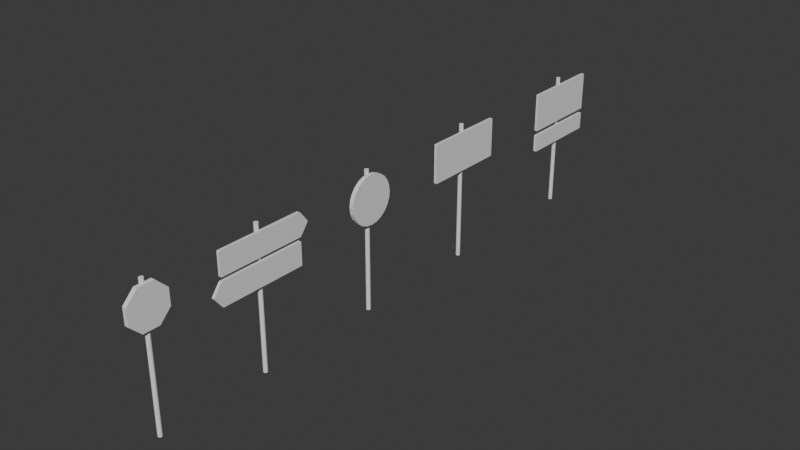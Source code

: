 # Source: pannaux.blend  (saved by Blender 5.0.118; exported with 4.5.12 LTS)
import bpy
from mathutils import Matrix  # noqa: F401  (used for matrix-valued properties, if any)

bpy.ops.wm.read_factory_settings(use_empty=True)
scene = bpy.context.scene
scene.name = 'Scene'

# ---- collections
col_collection = bpy.data.collections.new('Collection'); scene.collection.children.link(col_collection)

# ---- world
world_world = bpy.data.worlds.new('World'); scene.world = world_world
world_world.use_nodes = True; world_world.node_tree.nodes.clear()
_N = world_world.node_tree.nodes; _L = world_world.node_tree.links
n0 = _N.new('ShaderNodeOutputWorld'); n0.name = 'World Output'; n0.location = (200, 100)
n1 = _N.new('ShaderNodeBackground'); n1.name = 'Background'; n1.location = (-200, 100)
n1.inputs[0].default_value = (0.05088, 0.05088, 0.05088, 1.0)
_L.new(n1.outputs[0], n0.inputs[0])
n0.is_active_output = True
world_world.color = (0.05088, 0.05088, 0.05088)
world_world.sun_shadow_jitter_overblur = 0.0

# ---- meshes
me_cylinder = bpy.data.meshes.new('Cylinder')
me_cylinder.from_pydata([(1.25e-08, 0.0304, 0.0), (1.25e-08, 0.0304, 2.0), (0.005931, 0.02982, 0.0), (0.005931, 0.02982, 2.0), (0.01163, 0.02809, 0.0), (0.01163, 0.02809, 2.0), (0.01689, 0.02528, 0.0), (0.01689, 0.02528, 2.0), (0.0215, 0.0215, 0.0), (0.0215, 0.0215, 2.0), (0.02528, 0.01689, 0.0), (0.02528, 0.01689, 2.0), (0.02809, 0.01163, 0.0), (0.02809, 0.01163, 2.0), (0.02982, 0.005931, 0.0), (0.02982, 0.005931, 2.0), (0.0304, -1.226e-09, 0.0), (0.0304, -1.226e-09, 2.0), (0.02982, -0.005931, 0.0), (0.02982, -0.005931, 2.0), (0.02809, -0.01163, 0.0), (0.02809, -0.01163, 2.0), (0.02528, -0.01689, 0.0), (0.02528, -0.01689, 2.0), (0.0215, -0.0215, 0.0), (0.0215, -0.0215, 2.0), (0.01689, -0.02528, 0.0), (0.01689, -0.02528, 2.0), (0.01163, -0.02809, 0.0), (0.01163, -0.02809, 2.0), (0.005931, -0.02982, 0.0), (0.005931, -0.02982, 2.0), (1.25e-08, -0.0304, 0.0), (1.25e-08, -0.0304, 2.0), (-0.005931, -0.02982, 0.0), (-0.005931, -0.02982, 2.0), (-0.01163, -0.02809, 0.0), (-0.01163, -0.02809, 2.0), (-0.01689, -0.02528, 0.0), (-0.01689, -0.02528, 2.0), (-0.0215, -0.0215, 0.0), (-0.0215, -0.0215, 2.0), (-0.02528, -0.01689, 0.0), (-0.02528, -0.01689, 2.0), (-0.02809, -0.01163, 0.0), (-0.02809, -0.01163, 2.0), (-0.02982, -0.005931, 0.0), (-0.02982, -0.005931, 2.0), (-0.0304, -1.226e-09, 0.0), (-0.0304, -1.226e-09, 2.0), (-0.02982, 0.005931, 0.0), (-0.02982, 0.005931, 2.0), (-0.02809, 0.01163, 0.0), (-0.02809, 0.01163, 2.0), (-0.02528, 0.01689, 0.0), (-0.02528, 0.01689, 2.0), (-0.0215, 0.0215, 0.0), (-0.0215, 0.0215, 2.0), (-0.01689, 0.02528, 0.0), (-0.01689, 0.02528, 2.0), (-0.01163, 0.02809, 0.0), (-0.01163, 0.02809, 2.0), (-0.005931, 0.02982, 0.0), (-0.005931, 0.02982, 2.0)], [], [(0, 1, 3, 2), (2, 3, 5, 4), (4, 5, 7, 6), (6, 7, 9, 8), (8, 9, 11, 10), (10, 11, 13, 12), (12, 13, 15, 14), (14, 15, 17, 16), (16, 17, 19, 18), (18, 19, 21, 20), (20, 21, 23, 22), (22, 23, 25, 24), (24, 25, 27, 26), (26, 27, 29, 28), (28, 29, 31, 30), (30, 31, 33, 32), (32, 33, 35, 34), (34, 35, 37, 36), (36, 37, 39, 38), (38, 39, 41, 40), (40, 41, 43, 42), (42, 43, 45, 44), (44, 45, 47, 46), (46, 47, 49, 48), (48, 49, 51, 50), (50, 51, 53, 52), (52, 53, 55, 54), (54, 55, 57, 56), (56, 57, 59, 58), (58, 59, 61, 60), (3, 1, 63, 61, 59, 57, 55, 53, 51, 49, 47, 45, 43, 41, 39, 37, 35, 33, 31, 29, 27, 25, 23, 21, 19, 17, 15, 13, 11, 9, 7, 5), (60, 61, 63, 62), (62, 63, 1, 0), (0, 2, 4, 6, 8, 10, 12, 14, 16, 18, 20, 22, 24, 26, 28, 30, 32, 34, 36, 38, 40, 42, 44, 46, 48, 50, 52, 54, 56, 58, 60, 62)])
_uv = me_cylinder.uv_layers.new(name='UVMap')
_uv.uv.foreach_set('vector', [1.0, 0.5, 1.0, 1.0, 0.9688, 1.0, 0.9688, 0.5, 0.9688, 0.5, 0.9688, 1.0, 0.9375, 1.0, 0.9375, 0.5, 0.9375, 0.5, 0.9375, 1.0, 0.9062, 1.0, 0.9062, 0.5, 0.9062, 0.5, 0.9062, 1.0, 0.875, 1.0, 0.875, 0.5, 0.875, 0.5, 0.875, 1.0, 0.8438, 1.0, 0.8438, 0.5, 0.8438, 0.5, 0.8438, 1.0, 0.8125, 1.0, 0.8125, 0.5, 0.8125, 0.5, 0.8125, 1.0, 0.7812, 1.0, 0.7812, 0.5, 0.7812, 0.5, 0.7812, 1.0, 0.75, 1.0, 0.75, 0.5, 0.75, 0.5, 0.75, 1.0, 0.7188, 1.0, 0.7188, 0.5, 0.7188, 0.5, 0.7188, 1.0, 0.6875, 1.0, 0.6875, 0.5, 0.6875, 0.5, 0.6875, 1.0, 0.6562, 1.0, 0.6562, 0.5, 0.6562, 0.5, 0.6562, 1.0, 0.625, 1.0, 0.625, 0.5, 0.625, 0.5, 0.625, 1.0, 0.5938, 1.0, 0.5938, 0.5, 0.5938, 0.5, 0.5938, 1.0, 0.5625, 1.0, 0.5625, 0.5, 0.5625, 0.5, 0.5625, 1.0, 0.5312, 1.0, 0.5312, 0.5, 0.5312, 0.5, 0.5312, 1.0, 0.5, 1.0, 0.5, 0.5, 0.5, 0.5, 0.5, 1.0, 0.4688, 1.0, 0.4688, 0.5, 0.4688, 0.5, 0.4688, 1.0, 0.4375, 1.0, 0.4375, 0.5, 0.4375, 0.5, 0.4375, 1.0, 0.4062, 1.0, 0.4062, 0.5, 0.4062, 0.5, 0.4062, 1.0, 0.375, 1.0, 0.375, 0.5, 0.375, 0.5, 0.375, 1.0, 0.3438, 1.0, 0.3438, 0.5, 0.3438, 0.5, 0.3438, 1.0, 0.3125, 1.0, 0.3125, 0.5, 0.3125, 0.5, 0.3125, 1.0, 0.2812, 1.0, 0.2812, 0.5, 0.2812, 0.5, 0.2812, 1.0, 0.25, 1.0, 0.25, 0.5, 0.25, 0.5, 0.25, 1.0, 0.2188, 1.0, 0.2188, 0.5, 0.2188, 0.5, 0.2188, 1.0, 0.1875, 1.0, 0.1875, 0.5, 0.1875, 0.5, 0.1875, 1.0, 0.1562, 1.0, 0.1562, 0.5, 0.1562, 0.5, 0.1562, 1.0, 0.125, 1.0, 0.125, 0.5, 0.125, 0.5, 0.125, 1.0, 0.09375, 1.0, 0.09375, 0.5, 0.09375, 0.5, 0.09375, 1.0, 0.0625, 1.0, 0.0625, 0.5, 0.2968, 0.4854, 0.25, 0.49, 0.2032, 0.4854, 0.1582, 0.4717, 0.1167, 0.4496, 0.08029, 0.4197, 0.05045, 0.3833, 0.02827, 0.3418, 0.01461, 0.2968, 0.01, 0.25, 0.01461, 0.2032, 0.02827, 0.1582, 0.05045, 0.1167, 0.08029, 0.08029, 0.1167, 0.05045, 0.1582, 0.02827, 0.2032, 0.01461, 0.25, 0.01, 0.2968, 0.01461, 0.3418, 0.02827, 0.3833, 0.05045, 0.4197, 0.08029, 0.4496, 0.1167, 0.4717, 0.1582, 0.4854, 0.2032, 0.49, 0.25, 0.4854, 0.2968, 0.4717, 0.3418, 0.4496, 0.3833, 0.4197, 0.4197, 0.3833, 0.4496, 0.3418, 0.4717, 0.0625, 0.5, 0.0625, 1.0, 0.03125, 1.0, 0.03125, 0.5, 0.03125, 0.5, 0.03125, 1.0, 0.0, 1.0, 0.0, 0.5, 0.75, 0.49, 0.7968, 0.4854, 0.8418, 0.4717, 0.8833, 0.4496, 0.9197, 0.4197, 0.9496, 0.3833, 0.9717, 0.3418, 0.9854, 0.2968, 0.99, 0.25, 0.9854, 0.2032, 0.9717, 0.1582, 0.9496, 0.1167, 0.9197, 0.08029, 0.8833, 0.05045, 0.8418, 0.02827, 0.7968, 0.01461, 0.75, 0.01, 0.7032, 0.01461, 0.6582, 0.02827, 0.6167, 0.05045, 0.5803, 0.08029, 0.5504, 0.1167, 0.5283, 0.1582, 0.5146, 0.2032, 0.51, 0.25, 0.5146, 0.2968, 0.5283, 0.3418, 0.5504, 0.3833, 0.5803, 0.4197, 0.6167, 0.4496, 0.6582, 0.4717, 0.7032, 0.4854])
me_cylinder.update()
me_cube_002 = bpy.data.meshes.new('Cube.002')
me_cube_002.from_pydata([(-0.01982, -0.6434, -0.1621), (-0.01982, -0.6508, -0.1547), (-0.01982, -0.6508, 0.1547), (-0.01982, -0.6434, 0.1621), (-0.01982, 0.5928, -0.1562), (-0.01982, 0.581, -0.1621), (-0.01982, 0.581, 0.1621), (-0.01982, 0.5928, 0.1562), (0.01982, -0.6508, -0.1547), (0.01982, -0.6434, -0.1621), (0.01982, -0.6434, 0.1621), (0.01982, -0.6508, 0.1547), (0.01982, 0.581, -0.1621), (0.01982, 0.5928, -0.1562), (0.01982, 0.5928, 0.1562), (0.01982, 0.581, 0.1621), (-0.01982, 0.7069, 0.005886), (-0.01982, 0.7069, -0.005886), (0.01982, 0.7069, -0.005886), (0.01982, 0.7069, 0.005886)], [], [(19, 14, 13, 18), (13, 14, 15, 12), (12, 5, 4, 13), (6, 15, 14, 7), (0, 9, 8, 1), (10, 3, 2, 11), (16, 19, 18, 17), (5, 12, 9, 0), (15, 6, 3, 10), (4, 17, 18, 13), (16, 7, 14, 19), (8, 11, 2, 1), (12, 15, 10, 9), (9, 10, 11, 8), (16, 17, 4, 7), (5, 6, 7, 4), (5, 0, 3, 6), (1, 2, 3, 0)])
_uv = me_cube_002.uv_layers.new(name='UVMap')
_uv.uv.foreach_set('vector', [0.5037, 0.5, 0.6205, 0.5, 0.378, 0.5, 0.4955, 0.5, 0.378, 0.5, 0.6205, 0.5, 0.625, 0.501, 0.375, 0.5015, 0.375, 0.5015, 0.125, 0.5015, 0.125, 0.5, 0.378, 0.5, 0.625, 0.2493, 0.625, 0.501, 0.6205, 0.5, 0.6205, 0.25, 0.125, 0.7485, 0.375, 0.7485, 0.3788, 0.75, 0.125, 0.75, 0.625, 0.749, 0.625, 1.0, 0.6193, 1.0, 0.6193, 0.75, 0.5045, 0.25, 0.5037, 0.5, 0.4955, 0.5, 0.4963, 0.25, 0.125, 0.5015, 0.375, 0.5015, 0.375, 0.7485, 0.125, 0.7485, 0.625, 0.501, 0.875, 0.5015, 0.875, 0.7485, 0.625, 0.749, 0.3795, 0.25, 0.4963, 0.25, 0.4955, 0.5, 0.378, 0.5, 0.5045, 0.25, 0.6205, 0.25, 0.6205, 0.5, 0.5037, 0.5, 0.3788, 0.75, 0.6193, 0.75, 0.6193, 1.0, 0.3807, 1.0, 0.375, 0.5015, 0.625, 0.501, 0.625, 0.749, 0.375, 0.7485, 0.375, 0.7485, 0.625, 0.749, 0.6193, 0.75, 0.3788, 0.75, 0.5045, 0.25, 0.4963, 0.25, 0.3795, 0.25, 0.6205, 0.25, 0.125, 0.5015, 0.625, 0.2493, 0.6205, 0.25, 0.3795, 0.25, 0.125, 0.5015, 0.125, 0.7485, 0.875, 0.7485, 0.625, 0.2493, 0.3807, 1.0, 0.6193, 1.0, 0.625, 1.0, 0.125, 0.7485])
me_cube_002.update()
me_cube_003 = bpy.data.meshes.new('Cube.003')
me_cube_003.from_pydata([(-0.01982, -0.6434, -0.1621), (-0.01982, -0.6508, -0.1547), (-0.01982, -0.6508, 0.1547), (-0.01982, -0.6434, 0.1621), (-0.01982, 0.5928, -0.1562), (-0.01982, 0.581, -0.1621), (-0.01982, 0.581, 0.1621), (-0.01982, 0.5928, 0.1562), (0.01982, -0.6508, -0.1547), (0.01982, -0.6434, -0.1621), (0.01982, -0.6434, 0.1621), (0.01982, -0.6508, 0.1547), (0.01982, 0.581, -0.1621), (0.01982, 0.5928, -0.1562), (0.01982, 0.5928, 0.1562), (0.01982, 0.581, 0.1621), (-0.01982, 0.7069, 0.005886), (-0.01982, 0.7069, -0.005886), (0.01982, 0.7069, -0.005886), (0.01982, 0.7069, 0.005886)], [], [(19, 14, 13, 18), (13, 14, 15, 12), (12, 5, 4, 13), (6, 15, 14, 7), (0, 9, 8, 1), (10, 3, 2, 11), (16, 19, 18, 17), (5, 12, 9, 0), (15, 6, 3, 10), (4, 17, 18, 13), (16, 7, 14, 19), (8, 11, 2, 1), (12, 15, 10, 9), (9, 10, 11, 8), (16, 17, 4, 7), (5, 6, 7, 4), (5, 0, 3, 6), (1, 2, 3, 0)])
_uv = me_cube_003.uv_layers.new(name='UVMap')
_uv.uv.foreach_set('vector', [0.5037, 0.5, 0.6205, 0.5, 0.378, 0.5, 0.4955, 0.5, 0.378, 0.5, 0.6205, 0.5, 0.625, 0.501, 0.375, 0.5015, 0.375, 0.5015, 0.125, 0.5015, 0.125, 0.5, 0.378, 0.5, 0.625, 0.2493, 0.625, 0.501, 0.6205, 0.5, 0.6205, 0.25, 0.125, 0.7485, 0.375, 0.7485, 0.3788, 0.75, 0.125, 0.75, 0.625, 0.749, 0.625, 1.0, 0.6193, 1.0, 0.6193, 0.75, 0.5045, 0.25, 0.5037, 0.5, 0.4955, 0.5, 0.4963, 0.25, 0.125, 0.5015, 0.375, 0.5015, 0.375, 0.7485, 0.125, 0.7485, 0.625, 0.501, 0.875, 0.5015, 0.875, 0.7485, 0.625, 0.749, 0.3795, 0.25, 0.4963, 0.25, 0.4955, 0.5, 0.378, 0.5, 0.5045, 0.25, 0.6205, 0.25, 0.6205, 0.5, 0.5037, 0.5, 0.3788, 0.75, 0.6193, 0.75, 0.6193, 1.0, 0.3807, 1.0, 0.375, 0.5015, 0.625, 0.501, 0.625, 0.749, 0.375, 0.7485, 0.375, 0.7485, 0.625, 0.749, 0.6193, 0.75, 0.3788, 0.75, 0.5045, 0.25, 0.4963, 0.25, 0.3795, 0.25, 0.6205, 0.25, 0.125, 0.5015, 0.625, 0.2493, 0.6205, 0.25, 0.3795, 0.25, 0.125, 0.5015, 0.125, 0.7485, 0.875, 0.7485, 0.625, 0.2493, 0.3807, 1.0, 0.6193, 1.0, 0.625, 1.0, 0.125, 0.7485])
me_cube_003.update()
me_cylinder_003 = bpy.data.meshes.new('Cylinder.003')
me_cylinder_003.from_pydata([(1.25e-08, 0.0304, 0.0), (1.25e-08, 0.0304, 2.0), (0.005931, 0.02982, 0.0), (0.005931, 0.02982, 2.0), (0.01163, 0.02809, 0.0), (0.01163, 0.02809, 2.0), (0.01689, 0.02528, 0.0), (0.01689, 0.02528, 2.0), (0.0215, 0.0215, 0.0), (0.0215, 0.0215, 2.0), (0.02528, 0.01689, 0.0), (0.02528, 0.01689, 2.0), (0.02809, 0.01163, 0.0), (0.02809, 0.01163, 2.0), (0.02982, 0.005931, 0.0), (0.02982, 0.005931, 2.0), (0.0304, -1.226e-09, 0.0), (0.0304, -1.226e-09, 2.0), (0.02982, -0.005931, 0.0), (0.02982, -0.005931, 2.0), (0.02809, -0.01163, 0.0), (0.02809, -0.01163, 2.0), (0.02528, -0.01689, 0.0), (0.02528, -0.01689, 2.0), (0.0215, -0.0215, 0.0), (0.0215, -0.0215, 2.0), (0.01689, -0.02528, 0.0), (0.01689, -0.02528, 2.0), (0.01163, -0.02809, 0.0), (0.01163, -0.02809, 2.0), (0.005931, -0.02982, 0.0), (0.005931, -0.02982, 2.0), (1.25e-08, -0.0304, 0.0), (1.25e-08, -0.0304, 2.0), (-0.005931, -0.02982, 0.0), (-0.005931, -0.02982, 2.0), (-0.01163, -0.02809, 0.0), (-0.01163, -0.02809, 2.0), (-0.01689, -0.02528, 0.0), (-0.01689, -0.02528, 2.0), (-0.0215, -0.0215, 0.0), (-0.0215, -0.0215, 2.0), (-0.02528, -0.01689, 0.0), (-0.02528, -0.01689, 2.0), (-0.02809, -0.01163, 0.0), (-0.02809, -0.01163, 2.0), (-0.02982, -0.005931, 0.0), (-0.02982, -0.005931, 2.0), (-0.0304, -1.226e-09, 0.0), (-0.0304, -1.226e-09, 2.0), (-0.02982, 0.005931, 0.0), (-0.02982, 0.005931, 2.0), (-0.02809, 0.01163, 0.0), (-0.02809, 0.01163, 2.0), (-0.02528, 0.01689, 0.0), (-0.02528, 0.01689, 2.0), (-0.0215, 0.0215, 0.0), (-0.0215, 0.0215, 2.0), (-0.01689, 0.02528, 0.0), (-0.01689, 0.02528, 2.0), (-0.01163, 0.02809, 0.0), (-0.01163, 0.02809, 2.0), (-0.005931, 0.02982, 0.0), (-0.005931, 0.02982, 2.0)], [], [(0, 1, 3, 2), (2, 3, 5, 4), (4, 5, 7, 6), (6, 7, 9, 8), (8, 9, 11, 10), (10, 11, 13, 12), (12, 13, 15, 14), (14, 15, 17, 16), (16, 17, 19, 18), (18, 19, 21, 20), (20, 21, 23, 22), (22, 23, 25, 24), (24, 25, 27, 26), (26, 27, 29, 28), (28, 29, 31, 30), (30, 31, 33, 32), (32, 33, 35, 34), (34, 35, 37, 36), (36, 37, 39, 38), (38, 39, 41, 40), (40, 41, 43, 42), (42, 43, 45, 44), (44, 45, 47, 46), (46, 47, 49, 48), (48, 49, 51, 50), (50, 51, 53, 52), (52, 53, 55, 54), (54, 55, 57, 56), (56, 57, 59, 58), (58, 59, 61, 60), (3, 1, 63, 61, 59, 57, 55, 53, 51, 49, 47, 45, 43, 41, 39, 37, 35, 33, 31, 29, 27, 25, 23, 21, 19, 17, 15, 13, 11, 9, 7, 5), (60, 61, 63, 62), (62, 63, 1, 0), (0, 2, 4, 6, 8, 10, 12, 14, 16, 18, 20, 22, 24, 26, 28, 30, 32, 34, 36, 38, 40, 42, 44, 46, 48, 50, 52, 54, 56, 58, 60, 62)])
_uv = me_cylinder_003.uv_layers.new(name='UVMap')
_uv.uv.foreach_set('vector', [1.0, 0.5, 1.0, 1.0, 0.9688, 1.0, 0.9688, 0.5, 0.9688, 0.5, 0.9688, 1.0, 0.9375, 1.0, 0.9375, 0.5, 0.9375, 0.5, 0.9375, 1.0, 0.9062, 1.0, 0.9062, 0.5, 0.9062, 0.5, 0.9062, 1.0, 0.875, 1.0, 0.875, 0.5, 0.875, 0.5, 0.875, 1.0, 0.8438, 1.0, 0.8438, 0.5, 0.8438, 0.5, 0.8438, 1.0, 0.8125, 1.0, 0.8125, 0.5, 0.8125, 0.5, 0.8125, 1.0, 0.7812, 1.0, 0.7812, 0.5, 0.7812, 0.5, 0.7812, 1.0, 0.75, 1.0, 0.75, 0.5, 0.75, 0.5, 0.75, 1.0, 0.7188, 1.0, 0.7188, 0.5, 0.7188, 0.5, 0.7188, 1.0, 0.6875, 1.0, 0.6875, 0.5, 0.6875, 0.5, 0.6875, 1.0, 0.6562, 1.0, 0.6562, 0.5, 0.6562, 0.5, 0.6562, 1.0, 0.625, 1.0, 0.625, 0.5, 0.625, 0.5, 0.625, 1.0, 0.5938, 1.0, 0.5938, 0.5, 0.5938, 0.5, 0.5938, 1.0, 0.5625, 1.0, 0.5625, 0.5, 0.5625, 0.5, 0.5625, 1.0, 0.5312, 1.0, 0.5312, 0.5, 0.5312, 0.5, 0.5312, 1.0, 0.5, 1.0, 0.5, 0.5, 0.5, 0.5, 0.5, 1.0, 0.4688, 1.0, 0.4688, 0.5, 0.4688, 0.5, 0.4688, 1.0, 0.4375, 1.0, 0.4375, 0.5, 0.4375, 0.5, 0.4375, 1.0, 0.4062, 1.0, 0.4062, 0.5, 0.4062, 0.5, 0.4062, 1.0, 0.375, 1.0, 0.375, 0.5, 0.375, 0.5, 0.375, 1.0, 0.3438, 1.0, 0.3438, 0.5, 0.3438, 0.5, 0.3438, 1.0, 0.3125, 1.0, 0.3125, 0.5, 0.3125, 0.5, 0.3125, 1.0, 0.2812, 1.0, 0.2812, 0.5, 0.2812, 0.5, 0.2812, 1.0, 0.25, 1.0, 0.25, 0.5, 0.25, 0.5, 0.25, 1.0, 0.2188, 1.0, 0.2188, 0.5, 0.2188, 0.5, 0.2188, 1.0, 0.1875, 1.0, 0.1875, 0.5, 0.1875, 0.5, 0.1875, 1.0, 0.1562, 1.0, 0.1562, 0.5, 0.1562, 0.5, 0.1562, 1.0, 0.125, 1.0, 0.125, 0.5, 0.125, 0.5, 0.125, 1.0, 0.09375, 1.0, 0.09375, 0.5, 0.09375, 0.5, 0.09375, 1.0, 0.0625, 1.0, 0.0625, 0.5, 0.2968, 0.4854, 0.25, 0.49, 0.2032, 0.4854, 0.1582, 0.4717, 0.1167, 0.4496, 0.08029, 0.4197, 0.05045, 0.3833, 0.02827, 0.3418, 0.01461, 0.2968, 0.01, 0.25, 0.01461, 0.2032, 0.02827, 0.1582, 0.05045, 0.1167, 0.08029, 0.08029, 0.1167, 0.05045, 0.1582, 0.02827, 0.2032, 0.01461, 0.25, 0.01, 0.2968, 0.01461, 0.3418, 0.02827, 0.3833, 0.05045, 0.4197, 0.08029, 0.4496, 0.1167, 0.4717, 0.1582, 0.4854, 0.2032, 0.49, 0.25, 0.4854, 0.2968, 0.4717, 0.3418, 0.4496, 0.3833, 0.4197, 0.4197, 0.3833, 0.4496, 0.3418, 0.4717, 0.0625, 0.5, 0.0625, 1.0, 0.03125, 1.0, 0.03125, 0.5, 0.03125, 0.5, 0.03125, 1.0, 0.0, 1.0, 0.0, 0.5, 0.75, 0.49, 0.7968, 0.4854, 0.8418, 0.4717, 0.8833, 0.4496, 0.9197, 0.4197, 0.9496, 0.3833, 0.9717, 0.3418, 0.9854, 0.2968, 0.99, 0.25, 0.9854, 0.2032, 0.9717, 0.1582, 0.9496, 0.1167, 0.9197, 0.08029, 0.8833, 0.05045, 0.8418, 0.02827, 0.7968, 0.01461, 0.75, 0.01, 0.7032, 0.01461, 0.6582, 0.02827, 0.6167, 0.05045, 0.5803, 0.08029, 0.5504, 0.1167, 0.5283, 0.1582, 0.5146, 0.2032, 0.51, 0.25, 0.5146, 0.2968, 0.5283, 0.3418, 0.5504, 0.3833, 0.5803, 0.4197, 0.6167, 0.4496, 0.6582, 0.4717, 0.7032, 0.4854])
me_cylinder_003.update()
me_cube_005 = bpy.data.meshes.new('Cube.005')
me_cube_005.from_pydata([(-0.01982, -0.6144, -0.2822), (-0.01982, -0.6218, -0.2748), (-0.01982, -0.6218, 0.2748), (-0.01982, -0.6144, 0.2822), (-0.01982, 0.6218, -0.2763), (-0.01982, 0.61, -0.2822), (-0.01982, 0.61, 0.2822), (-0.01982, 0.6218, 0.2763), (0.01982, -0.6218, -0.2748), (0.01982, -0.6144, -0.2822), (0.01982, -0.6144, 0.2822), (0.01982, -0.6218, 0.2748), (0.01982, 0.61, -0.2822), (0.01982, 0.6218, -0.2763), (0.01982, 0.6218, 0.2763), (0.01982, 0.61, 0.2822)], [], [(4, 7, 14, 13), (13, 14, 15, 12), (12, 5, 4, 13), (6, 15, 14, 7), (0, 9, 8, 1), (10, 3, 2, 11), (5, 12, 9, 0), (15, 6, 3, 10), (8, 11, 2, 1), (12, 15, 10, 9), (9, 10, 11, 8), (5, 6, 7, 4), (5, 0, 3, 6), (1, 2, 3, 0)])
_uv = me_cube_005.uv_layers.new(name='UVMap')
_uv.uv.foreach_set('vector', [0.3795, 0.25, 0.6205, 0.25, 0.6205, 0.5, 0.378, 0.5, 0.378, 0.5, 0.6205, 0.5, 0.625, 0.501, 0.375, 0.5015, 0.375, 0.5015, 0.125, 0.5015, 0.125, 0.5, 0.378, 0.5, 0.625, 0.2493, 0.625, 0.501, 0.6205, 0.5, 0.6205, 0.25, 0.125, 0.7485, 0.375, 0.7485, 0.3788, 0.75, 0.125, 0.75, 0.625, 0.749, 0.625, 1.0, 0.6193, 1.0, 0.6193, 0.75, 0.125, 0.5015, 0.375, 0.5015, 0.375, 0.7485, 0.125, 0.7485, 0.625, 0.501, 0.875, 0.5015, 0.875, 0.7485, 0.625, 0.749, 0.3788, 0.75, 0.6193, 0.75, 0.6193, 1.0, 0.3807, 1.0, 0.375, 0.5015, 0.625, 0.501, 0.625, 0.749, 0.375, 0.7485, 0.375, 0.7485, 0.625, 0.749, 0.6193, 0.75, 0.3788, 0.75, 0.125, 0.5015, 0.625, 0.2493, 0.6205, 0.25, 0.3795, 0.25, 0.125, 0.5015, 0.125, 0.7485, 0.875, 0.7485, 0.625, 0.2493, 0.3807, 1.0, 0.6193, 1.0, 0.625, 1.0, 0.125, 0.7485])
me_cube_005.update()
me_cylinder_004 = bpy.data.meshes.new('Cylinder.004')
me_cylinder_004.from_pydata([(1.25e-08, 0.0304, 0.0), (1.25e-08, 0.0304, 2.0), (0.005931, 0.02982, 0.0), (0.005931, 0.02982, 2.0), (0.01163, 0.02809, 0.0), (0.01163, 0.02809, 2.0), (0.01689, 0.02528, 0.0), (0.01689, 0.02528, 2.0), (0.0215, 0.0215, 0.0), (0.0215, 0.0215, 2.0), (0.02528, 0.01689, 0.0), (0.02528, 0.01689, 2.0), (0.02809, 0.01163, 0.0), (0.02809, 0.01163, 2.0), (0.02982, 0.005931, 0.0), (0.02982, 0.005931, 2.0), (0.0304, -1.226e-09, 0.0), (0.0304, -1.226e-09, 2.0), (0.02982, -0.005931, 0.0), (0.02982, -0.005931, 2.0), (0.02809, -0.01163, 0.0), (0.02809, -0.01163, 2.0), (0.02528, -0.01689, 0.0), (0.02528, -0.01689, 2.0), (0.0215, -0.0215, 0.0), (0.0215, -0.0215, 2.0), (0.01689, -0.02528, 0.0), (0.01689, -0.02528, 2.0), (0.01163, -0.02809, 0.0), (0.01163, -0.02809, 2.0), (0.005931, -0.02982, 0.0), (0.005931, -0.02982, 2.0), (1.25e-08, -0.0304, 0.0), (1.25e-08, -0.0304, 2.0), (-0.005931, -0.02982, 0.0), (-0.005931, -0.02982, 2.0), (-0.01163, -0.02809, 0.0), (-0.01163, -0.02809, 2.0), (-0.01689, -0.02528, 0.0), (-0.01689, -0.02528, 2.0), (-0.0215, -0.0215, 0.0), (-0.0215, -0.0215, 2.0), (-0.02528, -0.01689, 0.0), (-0.02528, -0.01689, 2.0), (-0.02809, -0.01163, 0.0), (-0.02809, -0.01163, 2.0), (-0.02982, -0.005931, 0.0), (-0.02982, -0.005931, 2.0), (-0.0304, -1.226e-09, 0.0), (-0.0304, -1.226e-09, 2.0), (-0.02982, 0.005931, 0.0), (-0.02982, 0.005931, 2.0), (-0.02809, 0.01163, 0.0), (-0.02809, 0.01163, 2.0), (-0.02528, 0.01689, 0.0), (-0.02528, 0.01689, 2.0), (-0.0215, 0.0215, 0.0), (-0.0215, 0.0215, 2.0), (-0.01689, 0.02528, 0.0), (-0.01689, 0.02528, 2.0), (-0.01163, 0.02809, 0.0), (-0.01163, 0.02809, 2.0), (-0.005931, 0.02982, 0.0), (-0.005931, 0.02982, 2.0)], [], [(0, 1, 3, 2), (2, 3, 5, 4), (4, 5, 7, 6), (6, 7, 9, 8), (8, 9, 11, 10), (10, 11, 13, 12), (12, 13, 15, 14), (14, 15, 17, 16), (16, 17, 19, 18), (18, 19, 21, 20), (20, 21, 23, 22), (22, 23, 25, 24), (24, 25, 27, 26), (26, 27, 29, 28), (28, 29, 31, 30), (30, 31, 33, 32), (32, 33, 35, 34), (34, 35, 37, 36), (36, 37, 39, 38), (38, 39, 41, 40), (40, 41, 43, 42), (42, 43, 45, 44), (44, 45, 47, 46), (46, 47, 49, 48), (48, 49, 51, 50), (50, 51, 53, 52), (52, 53, 55, 54), (54, 55, 57, 56), (56, 57, 59, 58), (58, 59, 61, 60), (3, 1, 63, 61, 59, 57, 55, 53, 51, 49, 47, 45, 43, 41, 39, 37, 35, 33, 31, 29, 27, 25, 23, 21, 19, 17, 15, 13, 11, 9, 7, 5), (60, 61, 63, 62), (62, 63, 1, 0), (0, 2, 4, 6, 8, 10, 12, 14, 16, 18, 20, 22, 24, 26, 28, 30, 32, 34, 36, 38, 40, 42, 44, 46, 48, 50, 52, 54, 56, 58, 60, 62)])
_uv = me_cylinder_004.uv_layers.new(name='UVMap')
_uv.uv.foreach_set('vector', [1.0, 0.5, 1.0, 1.0, 0.9688, 1.0, 0.9688, 0.5, 0.9688, 0.5, 0.9688, 1.0, 0.9375, 1.0, 0.9375, 0.5, 0.9375, 0.5, 0.9375, 1.0, 0.9062, 1.0, 0.9062, 0.5, 0.9062, 0.5, 0.9062, 1.0, 0.875, 1.0, 0.875, 0.5, 0.875, 0.5, 0.875, 1.0, 0.8438, 1.0, 0.8438, 0.5, 0.8438, 0.5, 0.8438, 1.0, 0.8125, 1.0, 0.8125, 0.5, 0.8125, 0.5, 0.8125, 1.0, 0.7812, 1.0, 0.7812, 0.5, 0.7812, 0.5, 0.7812, 1.0, 0.75, 1.0, 0.75, 0.5, 0.75, 0.5, 0.75, 1.0, 0.7188, 1.0, 0.7188, 0.5, 0.7188, 0.5, 0.7188, 1.0, 0.6875, 1.0, 0.6875, 0.5, 0.6875, 0.5, 0.6875, 1.0, 0.6562, 1.0, 0.6562, 0.5, 0.6562, 0.5, 0.6562, 1.0, 0.625, 1.0, 0.625, 0.5, 0.625, 0.5, 0.625, 1.0, 0.5938, 1.0, 0.5938, 0.5, 0.5938, 0.5, 0.5938, 1.0, 0.5625, 1.0, 0.5625, 0.5, 0.5625, 0.5, 0.5625, 1.0, 0.5312, 1.0, 0.5312, 0.5, 0.5312, 0.5, 0.5312, 1.0, 0.5, 1.0, 0.5, 0.5, 0.5, 0.5, 0.5, 1.0, 0.4688, 1.0, 0.4688, 0.5, 0.4688, 0.5, 0.4688, 1.0, 0.4375, 1.0, 0.4375, 0.5, 0.4375, 0.5, 0.4375, 1.0, 0.4062, 1.0, 0.4062, 0.5, 0.4062, 0.5, 0.4062, 1.0, 0.375, 1.0, 0.375, 0.5, 0.375, 0.5, 0.375, 1.0, 0.3438, 1.0, 0.3438, 0.5, 0.3438, 0.5, 0.3438, 1.0, 0.3125, 1.0, 0.3125, 0.5, 0.3125, 0.5, 0.3125, 1.0, 0.2812, 1.0, 0.2812, 0.5, 0.2812, 0.5, 0.2812, 1.0, 0.25, 1.0, 0.25, 0.5, 0.25, 0.5, 0.25, 1.0, 0.2188, 1.0, 0.2188, 0.5, 0.2188, 0.5, 0.2188, 1.0, 0.1875, 1.0, 0.1875, 0.5, 0.1875, 0.5, 0.1875, 1.0, 0.1562, 1.0, 0.1562, 0.5, 0.1562, 0.5, 0.1562, 1.0, 0.125, 1.0, 0.125, 0.5, 0.125, 0.5, 0.125, 1.0, 0.09375, 1.0, 0.09375, 0.5, 0.09375, 0.5, 0.09375, 1.0, 0.0625, 1.0, 0.0625, 0.5, 0.2968, 0.4854, 0.25, 0.49, 0.2032, 0.4854, 0.1582, 0.4717, 0.1167, 0.4496, 0.08029, 0.4197, 0.05045, 0.3833, 0.02827, 0.3418, 0.01461, 0.2968, 0.01, 0.25, 0.01461, 0.2032, 0.02827, 0.1582, 0.05045, 0.1167, 0.08029, 0.08029, 0.1167, 0.05045, 0.1582, 0.02827, 0.2032, 0.01461, 0.25, 0.01, 0.2968, 0.01461, 0.3418, 0.02827, 0.3833, 0.05045, 0.4197, 0.08029, 0.4496, 0.1167, 0.4717, 0.1582, 0.4854, 0.2032, 0.49, 0.25, 0.4854, 0.2968, 0.4717, 0.3418, 0.4496, 0.3833, 0.4197, 0.4197, 0.3833, 0.4496, 0.3418, 0.4717, 0.0625, 0.5, 0.0625, 1.0, 0.03125, 1.0, 0.03125, 0.5, 0.03125, 0.5, 0.03125, 1.0, 0.0, 1.0, 0.0, 0.5, 0.75, 0.49, 0.7968, 0.4854, 0.8418, 0.4717, 0.8833, 0.4496, 0.9197, 0.4197, 0.9496, 0.3833, 0.9717, 0.3418, 0.9854, 0.2968, 0.99, 0.25, 0.9854, 0.2032, 0.9717, 0.1582, 0.9496, 0.1167, 0.9197, 0.08029, 0.8833, 0.05045, 0.8418, 0.02827, 0.7968, 0.01461, 0.75, 0.01, 0.7032, 0.01461, 0.6582, 0.02827, 0.6167, 0.05045, 0.5803, 0.08029, 0.5504, 0.1167, 0.5283, 0.1582, 0.5146, 0.2032, 0.51, 0.25, 0.5146, 0.2968, 0.5283, 0.3418, 0.5504, 0.3833, 0.5803, 0.4197, 0.6167, 0.4496, 0.6582, 0.4717, 0.7032, 0.4854])
me_cylinder_004.update()
me_cube_007 = bpy.data.meshes.new('Cube.007')
me_cube_007.from_pydata([(-0.01982, -0.6144, -0.2822), (-0.01982, -0.6218, -0.2748), (-0.01982, -0.6218, 0.2748), (-0.01982, -0.6144, 0.2822), (-0.01982, 0.6218, -0.2763), (-0.01982, 0.61, -0.2822), (-0.01982, 0.61, 0.2822), (-0.01982, 0.6218, 0.2763), (0.01982, -0.6218, -0.2748), (0.01982, -0.6144, -0.2822), (0.01982, -0.6144, 0.2822), (0.01982, -0.6218, 0.2748), (0.01982, 0.61, -0.2822), (0.01982, 0.6218, -0.2763), (0.01982, 0.6218, 0.2763), (0.01982, 0.61, 0.2822)], [], [(4, 7, 14, 13), (13, 14, 15, 12), (12, 5, 4, 13), (6, 15, 14, 7), (0, 9, 8, 1), (10, 3, 2, 11), (5, 12, 9, 0), (15, 6, 3, 10), (8, 11, 2, 1), (12, 15, 10, 9), (9, 10, 11, 8), (5, 6, 7, 4), (5, 0, 3, 6), (1, 2, 3, 0)])
_uv = me_cube_007.uv_layers.new(name='UVMap')
_uv.uv.foreach_set('vector', [0.3795, 0.25, 0.6205, 0.25, 0.6205, 0.5, 0.378, 0.5, 0.378, 0.5, 0.6205, 0.5, 0.625, 0.501, 0.375, 0.5015, 0.375, 0.5015, 0.125, 0.5015, 0.125, 0.5, 0.378, 0.5, 0.625, 0.2493, 0.625, 0.501, 0.6205, 0.5, 0.6205, 0.25, 0.125, 0.7485, 0.375, 0.7485, 0.3788, 0.75, 0.125, 0.75, 0.625, 0.749, 0.625, 1.0, 0.6193, 1.0, 0.6193, 0.75, 0.125, 0.5015, 0.375, 0.5015, 0.375, 0.7485, 0.125, 0.7485, 0.625, 0.501, 0.875, 0.5015, 0.875, 0.7485, 0.625, 0.749, 0.3788, 0.75, 0.6193, 0.75, 0.6193, 1.0, 0.3807, 1.0, 0.375, 0.5015, 0.625, 0.501, 0.625, 0.749, 0.375, 0.7485, 0.375, 0.7485, 0.625, 0.749, 0.6193, 0.75, 0.3788, 0.75, 0.125, 0.5015, 0.625, 0.2493, 0.6205, 0.25, 0.3795, 0.25, 0.125, 0.5015, 0.125, 0.7485, 0.875, 0.7485, 0.625, 0.2493, 0.3807, 1.0, 0.6193, 1.0, 0.625, 1.0, 0.125, 0.7485])
me_cube_007.update()
me_cube_008 = bpy.data.meshes.new('Cube.008')
me_cube_008.from_pydata([(-0.01982, -0.6144, -0.1298), (-0.01982, -0.6218, -0.1225), (-0.01982, -0.6218, 0.1225), (-0.01982, -0.6144, 0.1298), (-0.01982, 0.6219, -0.124), (-0.01982, 0.61, -0.1298), (-0.01982, 0.61, 0.1298), (-0.01982, 0.6219, 0.124), (0.01982, -0.6218, -0.1225), (0.01982, -0.6144, -0.1298), (0.01982, -0.6144, 0.1298), (0.01982, -0.6218, 0.1225), (0.01982, 0.61, -0.1298), (0.01982, 0.6219, -0.124), (0.01982, 0.6219, 0.124), (0.01982, 0.61, 0.1298)], [], [(4, 7, 14, 13), (13, 14, 15, 12), (12, 5, 4, 13), (6, 15, 14, 7), (0, 9, 8, 1), (10, 3, 2, 11), (5, 12, 9, 0), (15, 6, 3, 10), (8, 11, 2, 1), (12, 15, 10, 9), (9, 10, 11, 8), (5, 6, 7, 4), (5, 0, 3, 6), (1, 2, 3, 0)])
_uv = me_cube_008.uv_layers.new(name='UVMap')
_uv.uv.foreach_set('vector', [0.3795, 0.25, 0.6205, 0.25, 0.6205, 0.5, 0.378, 0.5, 0.378, 0.5, 0.6205, 0.5, 0.625, 0.501, 0.375, 0.5015, 0.375, 0.5015, 0.125, 0.5015, 0.125, 0.5, 0.378, 0.5, 0.625, 0.2493, 0.625, 0.501, 0.6205, 0.5, 0.6205, 0.25, 0.125, 0.7485, 0.375, 0.7485, 0.3788, 0.75, 0.125, 0.75, 0.625, 0.749, 0.625, 1.0, 0.6193, 1.0, 0.6193, 0.75, 0.125, 0.5015, 0.375, 0.5015, 0.375, 0.7485, 0.125, 0.7485, 0.625, 0.501, 0.875, 0.5015, 0.875, 0.7485, 0.625, 0.749, 0.3788, 0.75, 0.6193, 0.75, 0.6193, 1.0, 0.3807, 1.0, 0.375, 0.5015, 0.625, 0.501, 0.625, 0.749, 0.375, 0.7485, 0.375, 0.7485, 0.625, 0.749, 0.6193, 0.75, 0.3788, 0.75, 0.125, 0.5015, 0.625, 0.2493, 0.6205, 0.25, 0.3795, 0.25, 0.125, 0.5015, 0.125, 0.7485, 0.875, 0.7485, 0.625, 0.2493, 0.3807, 1.0, 0.6193, 1.0, 0.625, 1.0, 0.125, 0.7485])
me_cube_008.update()
me_cylinder_005 = bpy.data.meshes.new('Cylinder.005')
me_cylinder_005.from_pydata([(1.25e-08, 0.0304, 0.0), (1.25e-08, 0.0304, 2.0), (0.005931, 0.02982, 0.0), (0.005931, 0.02982, 2.0), (0.01163, 0.02809, 0.0), (0.01163, 0.02809, 2.0), (0.01689, 0.02528, 0.0), (0.01689, 0.02528, 2.0), (0.0215, 0.0215, 0.0), (0.0215, 0.0215, 2.0), (0.02528, 0.01689, 0.0), (0.02528, 0.01689, 2.0), (0.02809, 0.01163, 0.0), (0.02809, 0.01163, 2.0), (0.02982, 0.005931, 0.0), (0.02982, 0.005931, 2.0), (0.0304, -1.226e-09, 0.0), (0.0304, -1.226e-09, 2.0), (0.02982, -0.005931, 0.0), (0.02982, -0.005931, 2.0), (0.02809, -0.01163, 0.0), (0.02809, -0.01163, 2.0), (0.02528, -0.01689, 0.0), (0.02528, -0.01689, 2.0), (0.0215, -0.0215, 0.0), (0.0215, -0.0215, 2.0), (0.01689, -0.02528, 0.0), (0.01689, -0.02528, 2.0), (0.01163, -0.02809, 0.0), (0.01163, -0.02809, 2.0), (0.005931, -0.02982, 0.0), (0.005931, -0.02982, 2.0), (1.25e-08, -0.0304, 0.0), (1.25e-08, -0.0304, 2.0), (-0.005931, -0.02982, 0.0), (-0.005931, -0.02982, 2.0), (-0.01163, -0.02809, 0.0), (-0.01163, -0.02809, 2.0), (-0.01689, -0.02528, 0.0), (-0.01689, -0.02528, 2.0), (-0.0215, -0.0215, 0.0), (-0.0215, -0.0215, 2.0), (-0.02528, -0.01689, 0.0), (-0.02528, -0.01689, 2.0), (-0.02809, -0.01163, 0.0), (-0.02809, -0.01163, 2.0), (-0.02982, -0.005931, 0.0), (-0.02982, -0.005931, 2.0), (-0.0304, -1.226e-09, 0.0), (-0.0304, -1.226e-09, 2.0), (-0.02982, 0.005931, 0.0), (-0.02982, 0.005931, 2.0), (-0.02809, 0.01163, 0.0), (-0.02809, 0.01163, 2.0), (-0.02528, 0.01689, 0.0), (-0.02528, 0.01689, 2.0), (-0.0215, 0.0215, 0.0), (-0.0215, 0.0215, 2.0), (-0.01689, 0.02528, 0.0), (-0.01689, 0.02528, 2.0), (-0.01163, 0.02809, 0.0), (-0.01163, 0.02809, 2.0), (-0.005931, 0.02982, 0.0), (-0.005931, 0.02982, 2.0)], [], [(0, 1, 3, 2), (2, 3, 5, 4), (4, 5, 7, 6), (6, 7, 9, 8), (8, 9, 11, 10), (10, 11, 13, 12), (12, 13, 15, 14), (14, 15, 17, 16), (16, 17, 19, 18), (18, 19, 21, 20), (20, 21, 23, 22), (22, 23, 25, 24), (24, 25, 27, 26), (26, 27, 29, 28), (28, 29, 31, 30), (30, 31, 33, 32), (32, 33, 35, 34), (34, 35, 37, 36), (36, 37, 39, 38), (38, 39, 41, 40), (40, 41, 43, 42), (42, 43, 45, 44), (44, 45, 47, 46), (46, 47, 49, 48), (48, 49, 51, 50), (50, 51, 53, 52), (52, 53, 55, 54), (54, 55, 57, 56), (56, 57, 59, 58), (58, 59, 61, 60), (3, 1, 63, 61, 59, 57, 55, 53, 51, 49, 47, 45, 43, 41, 39, 37, 35, 33, 31, 29, 27, 25, 23, 21, 19, 17, 15, 13, 11, 9, 7, 5), (60, 61, 63, 62), (62, 63, 1, 0), (0, 2, 4, 6, 8, 10, 12, 14, 16, 18, 20, 22, 24, 26, 28, 30, 32, 34, 36, 38, 40, 42, 44, 46, 48, 50, 52, 54, 56, 58, 60, 62)])
_uv = me_cylinder_005.uv_layers.new(name='UVMap')
_uv.uv.foreach_set('vector', [1.0, 0.5, 1.0, 1.0, 0.9688, 1.0, 0.9688, 0.5, 0.9688, 0.5, 0.9688, 1.0, 0.9375, 1.0, 0.9375, 0.5, 0.9375, 0.5, 0.9375, 1.0, 0.9062, 1.0, 0.9062, 0.5, 0.9062, 0.5, 0.9062, 1.0, 0.875, 1.0, 0.875, 0.5, 0.875, 0.5, 0.875, 1.0, 0.8438, 1.0, 0.8438, 0.5, 0.8438, 0.5, 0.8438, 1.0, 0.8125, 1.0, 0.8125, 0.5, 0.8125, 0.5, 0.8125, 1.0, 0.7812, 1.0, 0.7812, 0.5, 0.7812, 0.5, 0.7812, 1.0, 0.75, 1.0, 0.75, 0.5, 0.75, 0.5, 0.75, 1.0, 0.7188, 1.0, 0.7188, 0.5, 0.7188, 0.5, 0.7188, 1.0, 0.6875, 1.0, 0.6875, 0.5, 0.6875, 0.5, 0.6875, 1.0, 0.6562, 1.0, 0.6562, 0.5, 0.6562, 0.5, 0.6562, 1.0, 0.625, 1.0, 0.625, 0.5, 0.625, 0.5, 0.625, 1.0, 0.5938, 1.0, 0.5938, 0.5, 0.5938, 0.5, 0.5938, 1.0, 0.5625, 1.0, 0.5625, 0.5, 0.5625, 0.5, 0.5625, 1.0, 0.5312, 1.0, 0.5312, 0.5, 0.5312, 0.5, 0.5312, 1.0, 0.5, 1.0, 0.5, 0.5, 0.5, 0.5, 0.5, 1.0, 0.4688, 1.0, 0.4688, 0.5, 0.4688, 0.5, 0.4688, 1.0, 0.4375, 1.0, 0.4375, 0.5, 0.4375, 0.5, 0.4375, 1.0, 0.4062, 1.0, 0.4062, 0.5, 0.4062, 0.5, 0.4062, 1.0, 0.375, 1.0, 0.375, 0.5, 0.375, 0.5, 0.375, 1.0, 0.3438, 1.0, 0.3438, 0.5, 0.3438, 0.5, 0.3438, 1.0, 0.3125, 1.0, 0.3125, 0.5, 0.3125, 0.5, 0.3125, 1.0, 0.2812, 1.0, 0.2812, 0.5, 0.2812, 0.5, 0.2812, 1.0, 0.25, 1.0, 0.25, 0.5, 0.25, 0.5, 0.25, 1.0, 0.2188, 1.0, 0.2188, 0.5, 0.2188, 0.5, 0.2188, 1.0, 0.1875, 1.0, 0.1875, 0.5, 0.1875, 0.5, 0.1875, 1.0, 0.1562, 1.0, 0.1562, 0.5, 0.1562, 0.5, 0.1562, 1.0, 0.125, 1.0, 0.125, 0.5, 0.125, 0.5, 0.125, 1.0, 0.09375, 1.0, 0.09375, 0.5, 0.09375, 0.5, 0.09375, 1.0, 0.0625, 1.0, 0.0625, 0.5, 0.2968, 0.4854, 0.25, 0.49, 0.2032, 0.4854, 0.1582, 0.4717, 0.1167, 0.4496, 0.08029, 0.4197, 0.05045, 0.3833, 0.02827, 0.3418, 0.01461, 0.2968, 0.01, 0.25, 0.01461, 0.2032, 0.02827, 0.1582, 0.05045, 0.1167, 0.08029, 0.08029, 0.1167, 0.05045, 0.1582, 0.02827, 0.2032, 0.01461, 0.25, 0.01, 0.2968, 0.01461, 0.3418, 0.02827, 0.3833, 0.05045, 0.4197, 0.08029, 0.4496, 0.1167, 0.4717, 0.1582, 0.4854, 0.2032, 0.49, 0.25, 0.4854, 0.2968, 0.4717, 0.3418, 0.4496, 0.3833, 0.4197, 0.4197, 0.3833, 0.4496, 0.3418, 0.4717, 0.0625, 0.5, 0.0625, 1.0, 0.03125, 1.0, 0.03125, 0.5, 0.03125, 0.5, 0.03125, 1.0, 0.0, 1.0, 0.0, 0.5, 0.75, 0.49, 0.7968, 0.4854, 0.8418, 0.4717, 0.8833, 0.4496, 0.9197, 0.4197, 0.9496, 0.3833, 0.9717, 0.3418, 0.9854, 0.2968, 0.99, 0.25, 0.9854, 0.2032, 0.9717, 0.1582, 0.9496, 0.1167, 0.9197, 0.08029, 0.8833, 0.05045, 0.8418, 0.02827, 0.7968, 0.01461, 0.75, 0.01, 0.7032, 0.01461, 0.6582, 0.02827, 0.6167, 0.05045, 0.5803, 0.08029, 0.5504, 0.1167, 0.5283, 0.1582, 0.5146, 0.2032, 0.51, 0.25, 0.5146, 0.2968, 0.5283, 0.3418, 0.5504, 0.3833, 0.5803, 0.4197, 0.6167, 0.4496, 0.6582, 0.4717, 0.7032, 0.4854])
me_cylinder_005.update()
me_cylinder_006 = bpy.data.meshes.new('Cylinder.006')
me_cylinder_006.from_pydata([(-0.02909, 0.2752, 0.116), (0.02909, 0.2752, 0.116), (-0.02909, 0.2766, -0.1126), (0.02909, 0.2766, -0.1126), (-0.02909, 0.116, -0.2752), (0.02909, 0.116, -0.2752), (-0.02909, -0.1126, -0.2766), (0.02909, -0.1126, -0.2766), (-0.02909, -0.2752, -0.116), (0.02909, -0.2752, -0.116), (-0.02909, -0.2766, 0.1126), (0.02909, -0.2766, 0.1126), (-0.02909, -0.116, 0.2752), (0.02909, -0.116, 0.2752), (-0.02909, 0.1126, 0.2766), (0.02909, 0.1126, 0.2766)], [], [(0, 1, 3, 2), (2, 3, 5, 4), (4, 5, 7, 6), (6, 7, 9, 8), (8, 9, 11, 10), (10, 11, 13, 12), (3, 1, 15, 13, 11, 9, 7, 5), (12, 13, 15, 14), (14, 15, 1, 0), (0, 2, 4, 6, 8, 10, 12, 14)])
_uv = me_cylinder_006.uv_layers.new(name='UVMap')
_uv.uv.foreach_set('vector', [1.0, 0.5, 1.0, 1.0, 0.875, 1.0, 0.875, 0.5, 0.875, 0.5, 0.875, 1.0, 0.75, 1.0, 0.75, 0.5, 0.75, 0.5, 0.75, 1.0, 0.625, 1.0, 0.625, 0.5, 0.625, 0.5, 0.625, 1.0, 0.5, 1.0, 0.5, 0.5, 0.5, 0.5, 0.5, 1.0, 0.375, 1.0, 0.375, 0.5, 0.375, 0.5, 0.375, 1.0, 0.25, 1.0, 0.25, 0.5, 0.4197, 0.4197, 0.25, 0.49, 0.08029, 0.4197, 0.01, 0.25, 0.08029, 0.08029, 0.25, 0.01, 0.4197, 0.08029, 0.49, 0.25, 0.25, 0.5, 0.25, 1.0, 0.125, 1.0, 0.125, 0.5, 0.125, 0.5, 0.125, 1.0, 0.0, 1.0, 0.0, 0.5, 0.75, 0.49, 0.9197, 0.4197, 0.99, 0.25, 0.9197, 0.08029, 0.75, 0.01, 0.5803, 0.08029, 0.51, 0.25, 0.5803, 0.4197])
me_cylinder_006.update()
me_cylinder_009 = bpy.data.meshes.new('Cylinder.009')
me_cylinder_009.from_pydata([(1.25e-08, 0.0304, 0.0), (1.25e-08, 0.0304, 2.0), (0.005931, 0.02982, 0.0), (0.005931, 0.02982, 2.0), (0.01163, 0.02809, 0.0), (0.01163, 0.02809, 2.0), (0.01689, 0.02528, 0.0), (0.01689, 0.02528, 2.0), (0.0215, 0.0215, 0.0), (0.0215, 0.0215, 2.0), (0.02528, 0.01689, 0.0), (0.02528, 0.01689, 2.0), (0.02809, 0.01163, 0.0), (0.02809, 0.01163, 2.0), (0.02982, 0.005931, 0.0), (0.02982, 0.005931, 2.0), (0.0304, -1.226e-09, 0.0), (0.0304, -1.226e-09, 2.0), (0.02982, -0.005931, 0.0), (0.02982, -0.005931, 2.0), (0.02809, -0.01163, 0.0), (0.02809, -0.01163, 2.0), (0.02528, -0.01689, 0.0), (0.02528, -0.01689, 2.0), (0.0215, -0.0215, 0.0), (0.0215, -0.0215, 2.0), (0.01689, -0.02528, 0.0), (0.01689, -0.02528, 2.0), (0.01163, -0.02809, 0.0), (0.01163, -0.02809, 2.0), (0.005931, -0.02982, 0.0), (0.005931, -0.02982, 2.0), (1.25e-08, -0.0304, 0.0), (1.25e-08, -0.0304, 2.0), (-0.005931, -0.02982, 0.0), (-0.005931, -0.02982, 2.0), (-0.01163, -0.02809, 0.0), (-0.01163, -0.02809, 2.0), (-0.01689, -0.02528, 0.0), (-0.01689, -0.02528, 2.0), (-0.0215, -0.0215, 0.0), (-0.0215, -0.0215, 2.0), (-0.02528, -0.01689, 0.0), (-0.02528, -0.01689, 2.0), (-0.02809, -0.01163, 0.0), (-0.02809, -0.01163, 2.0), (-0.02982, -0.005931, 0.0), (-0.02982, -0.005931, 2.0), (-0.0304, -1.226e-09, 0.0), (-0.0304, -1.226e-09, 2.0), (-0.02982, 0.005931, 0.0), (-0.02982, 0.005931, 2.0), (-0.02809, 0.01163, 0.0), (-0.02809, 0.01163, 2.0), (-0.02528, 0.01689, 0.0), (-0.02528, 0.01689, 2.0), (-0.0215, 0.0215, 0.0), (-0.0215, 0.0215, 2.0), (-0.01689, 0.02528, 0.0), (-0.01689, 0.02528, 2.0), (-0.01163, 0.02809, 0.0), (-0.01163, 0.02809, 2.0), (-0.005931, 0.02982, 0.0), (-0.005931, 0.02982, 2.0)], [], [(0, 1, 3, 2), (2, 3, 5, 4), (4, 5, 7, 6), (6, 7, 9, 8), (8, 9, 11, 10), (10, 11, 13, 12), (12, 13, 15, 14), (14, 15, 17, 16), (16, 17, 19, 18), (18, 19, 21, 20), (20, 21, 23, 22), (22, 23, 25, 24), (24, 25, 27, 26), (26, 27, 29, 28), (28, 29, 31, 30), (30, 31, 33, 32), (32, 33, 35, 34), (34, 35, 37, 36), (36, 37, 39, 38), (38, 39, 41, 40), (40, 41, 43, 42), (42, 43, 45, 44), (44, 45, 47, 46), (46, 47, 49, 48), (48, 49, 51, 50), (50, 51, 53, 52), (52, 53, 55, 54), (54, 55, 57, 56), (56, 57, 59, 58), (58, 59, 61, 60), (3, 1, 63, 61, 59, 57, 55, 53, 51, 49, 47, 45, 43, 41, 39, 37, 35, 33, 31, 29, 27, 25, 23, 21, 19, 17, 15, 13, 11, 9, 7, 5), (60, 61, 63, 62), (62, 63, 1, 0), (0, 2, 4, 6, 8, 10, 12, 14, 16, 18, 20, 22, 24, 26, 28, 30, 32, 34, 36, 38, 40, 42, 44, 46, 48, 50, 52, 54, 56, 58, 60, 62)])
_uv = me_cylinder_009.uv_layers.new(name='UVMap')
_uv.uv.foreach_set('vector', [1.0, 0.5, 1.0, 1.0, 0.9688, 1.0, 0.9688, 0.5, 0.9688, 0.5, 0.9688, 1.0, 0.9375, 1.0, 0.9375, 0.5, 0.9375, 0.5, 0.9375, 1.0, 0.9062, 1.0, 0.9062, 0.5, 0.9062, 0.5, 0.9062, 1.0, 0.875, 1.0, 0.875, 0.5, 0.875, 0.5, 0.875, 1.0, 0.8438, 1.0, 0.8438, 0.5, 0.8438, 0.5, 0.8438, 1.0, 0.8125, 1.0, 0.8125, 0.5, 0.8125, 0.5, 0.8125, 1.0, 0.7812, 1.0, 0.7812, 0.5, 0.7812, 0.5, 0.7812, 1.0, 0.75, 1.0, 0.75, 0.5, 0.75, 0.5, 0.75, 1.0, 0.7188, 1.0, 0.7188, 0.5, 0.7188, 0.5, 0.7188, 1.0, 0.6875, 1.0, 0.6875, 0.5, 0.6875, 0.5, 0.6875, 1.0, 0.6562, 1.0, 0.6562, 0.5, 0.6562, 0.5, 0.6562, 1.0, 0.625, 1.0, 0.625, 0.5, 0.625, 0.5, 0.625, 1.0, 0.5938, 1.0, 0.5938, 0.5, 0.5938, 0.5, 0.5938, 1.0, 0.5625, 1.0, 0.5625, 0.5, 0.5625, 0.5, 0.5625, 1.0, 0.5312, 1.0, 0.5312, 0.5, 0.5312, 0.5, 0.5312, 1.0, 0.5, 1.0, 0.5, 0.5, 0.5, 0.5, 0.5, 1.0, 0.4688, 1.0, 0.4688, 0.5, 0.4688, 0.5, 0.4688, 1.0, 0.4375, 1.0, 0.4375, 0.5, 0.4375, 0.5, 0.4375, 1.0, 0.4062, 1.0, 0.4062, 0.5, 0.4062, 0.5, 0.4062, 1.0, 0.375, 1.0, 0.375, 0.5, 0.375, 0.5, 0.375, 1.0, 0.3438, 1.0, 0.3438, 0.5, 0.3438, 0.5, 0.3438, 1.0, 0.3125, 1.0, 0.3125, 0.5, 0.3125, 0.5, 0.3125, 1.0, 0.2812, 1.0, 0.2812, 0.5, 0.2812, 0.5, 0.2812, 1.0, 0.25, 1.0, 0.25, 0.5, 0.25, 0.5, 0.25, 1.0, 0.2188, 1.0, 0.2188, 0.5, 0.2188, 0.5, 0.2188, 1.0, 0.1875, 1.0, 0.1875, 0.5, 0.1875, 0.5, 0.1875, 1.0, 0.1562, 1.0, 0.1562, 0.5, 0.1562, 0.5, 0.1562, 1.0, 0.125, 1.0, 0.125, 0.5, 0.125, 0.5, 0.125, 1.0, 0.09375, 1.0, 0.09375, 0.5, 0.09375, 0.5, 0.09375, 1.0, 0.0625, 1.0, 0.0625, 0.5, 0.2968, 0.4854, 0.25, 0.49, 0.2032, 0.4854, 0.1582, 0.4717, 0.1167, 0.4496, 0.08029, 0.4197, 0.05045, 0.3833, 0.02827, 0.3418, 0.01461, 0.2968, 0.01, 0.25, 0.01461, 0.2032, 0.02827, 0.1582, 0.05045, 0.1167, 0.08029, 0.08029, 0.1167, 0.05045, 0.1582, 0.02827, 0.2032, 0.01461, 0.25, 0.01, 0.2968, 0.01461, 0.3418, 0.02827, 0.3833, 0.05045, 0.4197, 0.08029, 0.4496, 0.1167, 0.4717, 0.1582, 0.4854, 0.2032, 0.49, 0.25, 0.4854, 0.2968, 0.4717, 0.3418, 0.4496, 0.3833, 0.4197, 0.4197, 0.3833, 0.4496, 0.3418, 0.4717, 0.0625, 0.5, 0.0625, 1.0, 0.03125, 1.0, 0.03125, 0.5, 0.03125, 0.5, 0.03125, 1.0, 0.0, 1.0, 0.0, 0.5, 0.75, 0.49, 0.7968, 0.4854, 0.8418, 0.4717, 0.8833, 0.4496, 0.9197, 0.4197, 0.9496, 0.3833, 0.9717, 0.3418, 0.9854, 0.2968, 0.99, 0.25, 0.9854, 0.2032, 0.9717, 0.1582, 0.9496, 0.1167, 0.9197, 0.08029, 0.8833, 0.05045, 0.8418, 0.02827, 0.7968, 0.01461, 0.75, 0.01, 0.7032, 0.01461, 0.6582, 0.02827, 0.6167, 0.05045, 0.5803, 0.08029, 0.5504, 0.1167, 0.5283, 0.1582, 0.5146, 0.2032, 0.51, 0.25, 0.5146, 0.2968, 0.5283, 0.3418, 0.5504, 0.3833, 0.5803, 0.4197, 0.6167, 0.4496, 0.6582, 0.4717, 0.7032, 0.4854])
me_cylinder_009.update()
me_cylinder_010 = bpy.data.meshes.new('Cylinder.010')
me_cylinder_010.from_pydata([(-0.02865, 0.3447, 9.764e-09), (0.02865, 0.3447, 9.764e-09), (-0.02865, 0.333, -0.08923), (0.02865, 0.333, -0.08923), (-0.02865, 0.2986, -0.1724), (0.02865, 0.2986, -0.1724), (-0.02865, 0.2438, -0.2438), (0.02865, 0.2438, -0.2438), (-0.02865, 0.1724, -0.2986), (0.02865, 0.1724, -0.2986), (-0.02865, 0.08923, -0.333), (0.02865, 0.08923, -0.333), (-0.02865, 0.0, -0.3447), (0.02865, 0.0, -0.3447), (-0.02865, -0.08923, -0.333), (0.02865, -0.08923, -0.333), (-0.02865, -0.1724, -0.2986), (0.02865, -0.1724, -0.2986), (-0.02865, -0.2438, -0.2438), (0.02865, -0.2438, -0.2438), (-0.02865, -0.2986, -0.1724), (0.02865, -0.2986, -0.1724), (-0.02865, -0.333, -0.08923), (0.02865, -0.333, -0.08923), (-0.02865, -0.3447, 9.764e-09), (0.02865, -0.3447, 9.764e-09), (-0.02865, -0.333, 0.08923), (0.02865, -0.333, 0.08923), (-0.02865, -0.2986, 0.1724), (0.02865, -0.2986, 0.1724), (-0.02865, -0.2438, 0.2438), (0.02865, -0.2438, 0.2438), (-0.02865, -0.1724, 0.2986), (0.02865, -0.1724, 0.2986), (-0.02865, -0.08923, 0.333), (0.02865, -0.08923, 0.333), (-0.02865, 0.0, 0.3447), (0.02865, 0.0, 0.3447), (-0.02865, 0.08923, 0.333), (0.02865, 0.08923, 0.333), (-0.02865, 0.1724, 0.2986), (0.02865, 0.1724, 0.2986), (-0.02865, 0.2438, 0.2438), (0.02865, 0.2438, 0.2438), (-0.02865, 0.2986, 0.1724), (0.02865, 0.2986, 0.1724), (-0.02865, 0.333, 0.08923), (0.02865, 0.333, 0.08923)], [], [(0, 1, 3, 2), (2, 3, 5, 4), (4, 5, 7, 6), (6, 7, 9, 8), (8, 9, 11, 10), (10, 11, 13, 12), (12, 13, 15, 14), (14, 15, 17, 16), (16, 17, 19, 18), (18, 19, 21, 20), (20, 21, 23, 22), (22, 23, 25, 24), (24, 25, 27, 26), (26, 27, 29, 28), (28, 29, 31, 30), (30, 31, 33, 32), (32, 33, 35, 34), (34, 35, 37, 36), (36, 37, 39, 38), (38, 39, 41, 40), (40, 41, 43, 42), (42, 43, 45, 44), (3, 1, 47, 45, 43, 41, 39, 37, 35, 33, 31, 29, 27, 25, 23, 21, 19, 17, 15, 13, 11, 9, 7, 5), (44, 45, 47, 46), (46, 47, 1, 0), (0, 2, 4, 6, 8, 10, 12, 14, 16, 18, 20, 22, 24, 26, 28, 30, 32, 34, 36, 38, 40, 42, 44, 46)])
_uv = me_cylinder_010.uv_layers.new(name='UVMap')
_uv.uv.foreach_set('vector', [1.0, 0.5, 1.0, 1.0, 0.9583, 1.0, 0.9583, 0.5, 0.9583, 0.5, 0.9583, 1.0, 0.9167, 1.0, 0.9167, 0.5, 0.9167, 0.5, 0.9167, 1.0, 0.875, 1.0, 0.875, 0.5, 0.875, 0.5, 0.875, 1.0, 0.8333, 1.0, 0.8333, 0.5, 0.8333, 0.5, 0.8333, 1.0, 0.7917, 1.0, 0.7917, 0.5, 0.7917, 0.5, 0.7917, 1.0, 0.75, 1.0, 0.75, 0.5, 0.75, 0.5, 0.75, 1.0, 0.7083, 1.0, 0.7083, 0.5, 0.7083, 0.5, 0.7083, 1.0, 0.6667, 1.0, 0.6667, 0.5, 0.6667, 0.5, 0.6667, 1.0, 0.625, 1.0, 0.625, 0.5, 0.625, 0.5, 0.625, 1.0, 0.5833, 1.0, 0.5833, 0.5, 0.5833, 0.5, 0.5833, 1.0, 0.5417, 1.0, 0.5417, 0.5, 0.5417, 0.5, 0.5417, 1.0, 0.5, 1.0, 0.5, 0.5, 0.5, 0.5, 0.5, 1.0, 0.4583, 1.0, 0.4583, 0.5, 0.4583, 0.5, 0.4583, 1.0, 0.4167, 1.0, 0.4167, 0.5, 0.4167, 0.5, 0.4167, 1.0, 0.375, 1.0, 0.375, 0.5, 0.375, 0.5, 0.375, 1.0, 0.3333, 1.0, 0.3333, 0.5, 0.3333, 0.5, 0.3333, 1.0, 0.2917, 1.0, 0.2917, 0.5, 0.2917, 0.5, 0.2917, 1.0, 0.25, 1.0, 0.25, 0.5, 0.25, 0.5, 0.25, 1.0, 0.2083, 1.0, 0.2083, 0.5, 0.2083, 0.5, 0.2083, 1.0, 0.1667, 1.0, 0.1667, 0.5, 0.1667, 0.5, 0.1667, 1.0, 0.125, 1.0, 0.125, 0.5, 0.125, 0.5, 0.125, 1.0, 0.08333, 1.0, 0.08333, 0.5, 0.3121, 0.4818, 0.25, 0.49, 0.1879, 0.4818, 0.13, 0.4578, 0.08029, 0.4197, 0.04215, 0.37, 0.01818, 0.3121, 0.01, 0.25, 0.01818, 0.1879, 0.04215, 0.13, 0.08029, 0.08029, 0.13, 0.04215, 0.1879, 0.01818, 0.25, 0.01, 0.3121, 0.01818, 0.37, 0.04215, 0.4197, 0.08029, 0.4578, 0.13, 0.4818, 0.1879, 0.49, 0.25, 0.4818, 0.3121, 0.4578, 0.37, 0.4197, 0.4197, 0.37, 0.4578, 0.08333, 0.5, 0.08333, 1.0, 0.04167, 1.0, 0.04167, 0.5, 0.04167, 0.5, 0.04167, 1.0, -1.863e-07, 1.0, -1.863e-07, 0.5, 0.75, 0.49, 0.8121, 0.4818, 0.87, 0.4578, 0.9197, 0.4197, 0.9578, 0.37, 0.9818, 0.3121, 0.99, 0.25, 0.9818, 0.1879, 0.9578, 0.13, 0.9197, 0.08029, 0.87, 0.04215, 0.8121, 0.01818, 0.75, 0.01, 0.6879, 0.01818, 0.63, 0.04215, 0.5803, 0.08029, 0.5422, 0.13, 0.5182, 0.1879, 0.51, 0.25, 0.5182, 0.3121, 0.5422, 0.37, 0.5803, 0.4197, 0.63, 0.4578, 0.6879, 0.4818])
me_cylinder_010.update()

# ---- objects
ob_cylinder = bpy.data.objects.new('Cylinder', me_cylinder)
ob_cube_001 = bpy.data.objects.new('Cube.001', me_cube_002)
ob_cube_002 = bpy.data.objects.new('Cube.002', me_cube_003)
ob_cylinder_001 = bpy.data.objects.new('Cylinder.001', me_cylinder_003)
ob_cube_004 = bpy.data.objects.new('Cube.004', me_cube_005)
ob_cylinder_002 = bpy.data.objects.new('Cylinder.002', me_cylinder_004)
ob_cube_003 = bpy.data.objects.new('Cube.003', me_cube_007)
ob_cube_005 = bpy.data.objects.new('Cube.005', me_cube_008)
ob_cylinder_003 = bpy.data.objects.new('Cylinder.003', me_cylinder_005)
ob_cylinder_004 = bpy.data.objects.new('Cylinder.004', me_cylinder_006)
ob_cylinder_005 = bpy.data.objects.new('Cylinder.005', me_cylinder_009)
ob_cylinder_006 = bpy.data.objects.new('Cylinder.006', me_cylinder_010)

# ---- transforms, parenting, visibility, modifiers, constraints
ob_cylinder.location = (0.0, -1.856, 0.0)
ob_cube_001.location = (0.05159, -1.825, 1.749)
ob_cube_002.location = (0.05159, -1.887, 1.369)
ob_cube_002.scale = (1.0, -1.0, 1.0)
ob_cylinder_001.location = (0.0, 4.337, 0.0)
ob_cube_004.location = (0.05159, 4.339, 1.629)
ob_cylinder_002.location = (0.0, 1.936, 0.0)
ob_cube_003.location = (0.05159, 1.938, 1.629)
ob_cube_005.location = (0.05159, 4.339, 1.148)
ob_cylinder_003.location = (0.0, -3.454, 0.0)
ob_cylinder_004.location = (0.04264, -3.452, 1.671)
ob_cylinder_005.location = (0.0, 0.004865, 0.0)
ob_cylinder_006.location = (0.05478, 0.0, 1.609)

# ---- collection membership
col_collection.objects.link(ob_cylinder)
col_collection.objects.link(ob_cube_001)
col_collection.objects.link(ob_cube_002)
col_collection.objects.link(ob_cylinder_001)
col_collection.objects.link(ob_cube_004)
col_collection.objects.link(ob_cylinder_002)
col_collection.objects.link(ob_cube_003)
col_collection.objects.link(ob_cube_005)
col_collection.objects.link(ob_cylinder_003)
col_collection.objects.link(ob_cylinder_004)
col_collection.objects.link(ob_cylinder_005)
col_collection.objects.link(ob_cylinder_006)

# ---- scene / render settings (as saved in the file)
scene.frame_start = 1; scene.frame_end = 250; scene.frame_set(104)
scene.render.engine = 'BLENDER_EEVEE_NEXT'
scene.render.bake_bias = 0.0
scene.render.bake_samples = 0
scene.cycles.sampling_pattern = 'TABULATED_SOBOL'
scene.eevee.use_volume_custom_range = False
bpy.context.view_layer.update()

# ---- added for rendering (the .blend has no active camera and no usable light): camera, sun
cam_auto = bpy.data.cameras.new('AutoCamera')
cam_auto.lens = 50.0
cam_auto.sensor_width = 36.0
cam_auto.clip_end = 1000.0
ob_auto_camera = bpy.data.objects.new('AutoCamera', cam_auto)
scene.collection.objects.link(ob_auto_camera)
ob_auto_camera.location = (8.27709, -9.28486, 7.60046)
ob_auto_camera.rotation_euler = (1.09748, -7.21219e-08, 0.694738)
scene.camera = ob_auto_camera
light_auto_sun = bpy.data.lights.new('AutoSun', 'SUN')
light_auto_sun.energy = 3.0
light_auto_sun.angle = 0.0523599
ob_auto_sun = bpy.data.objects.new('AutoSun', light_auto_sun)
scene.collection.objects.link(ob_auto_sun)
ob_auto_sun.rotation_euler = (0.872665, 0.174533, 0.523599)
bpy.context.view_layer.update()
